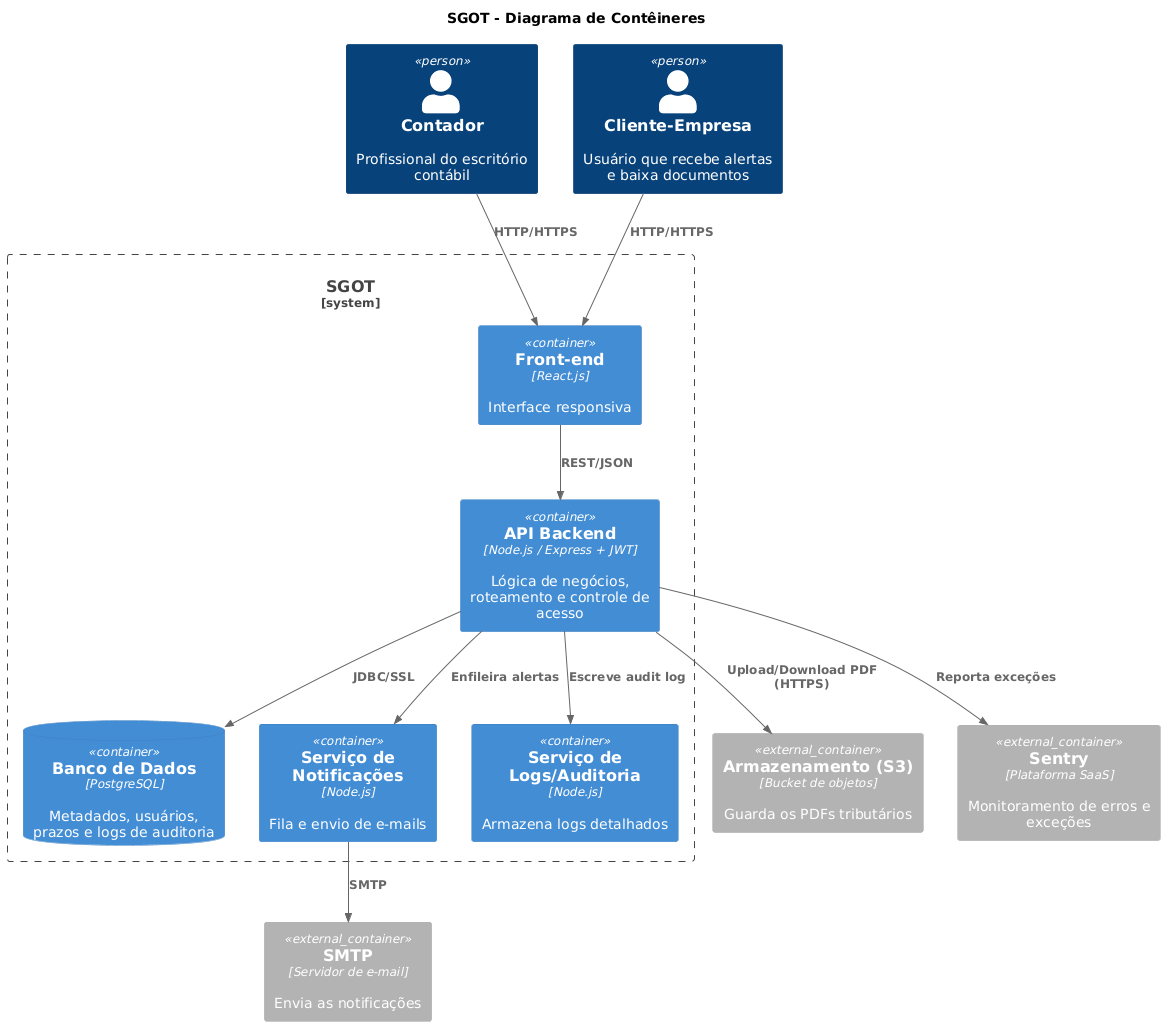

The diagram above was rendered by PlantUML. Its source (embedded in the PNG):
@startuml
!define C4P https://raw.githubusercontent.com/plantuml-stdlib/C4-PlantUML/master
!includeurl C4P/C4_Context.puml
!includeurl C4P/C4_Container.puml


title SGOT - Diagrama de Contêineres

Person(contador, "Contador", "Profissional do escritório contábil")
Person(cliente, "Cliente-Empresa", "Usuário que recebe alertas e baixa documentos")

System_Boundary(sgot, "SGOT") {
  Container(frontend, "Front-end", "React.js", "Interface responsiva")
  Container(api,      "API Backend", "Node.js / Express + JWT", "Lógica de negócios, roteamento e controle de acesso")
  ContainerDb(db,     "Banco de Dados", "PostgreSQL", "Metadados, usuários, prazos e logs de auditoria")
  Container(notif,    "Serviço de Notificações", "Node.js", "Fila e envio de e-mails")
  Container(audit,    "Serviço de Logs/Auditoria", "Node.js", "Armazena logs detalhados")
}

Container_Ext(s3,    "Armazenamento (S3)",       "Bucket de objetos", "Guarda os PDFs tributários")
Container_Ext(smtp,  "SMTP",                     "Servidor de e-mail", "Envia as notificações")
Container_Ext(sentry,"Sentry",                   "Plataforma SaaS",    "Monitoramento de erros e exceções")

Rel(contador, frontend, "HTTP/HTTPS")
Rel(cliente,   frontend, "HTTP/HTTPS")
Rel(frontend,  api,      "REST/JSON")
Rel(api,       db,       "JDBC/SSL")
Rel(api,       notif,    "Enfileira alertas")
Rel(api,       audit,    "Escreve audit log")
Rel(api,       s3,       "Upload/Download PDF\n(HTTPS)")
Rel(api,       sentry,   "Reporta exceções")
Rel(notif,     smtp,     "SMTP")
@enduml